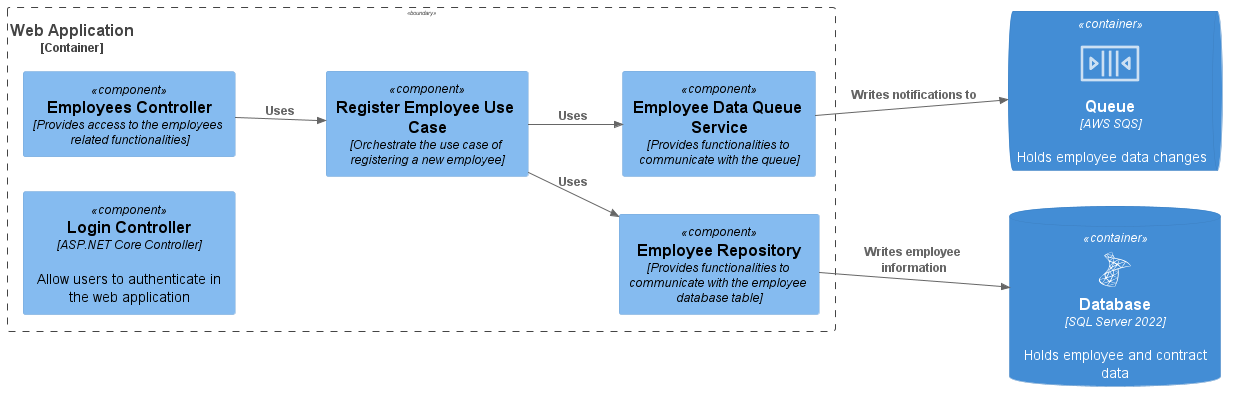

The diagram above was rendered by PlantUML. Its source (embedded in the PNG):
@startuml C4_HRSystem_WebApp_Components

!define DEVICONS https://raw.githubusercontent.com/tupadr3/plantuml-icon-font-sprites/master/devicons
!define AWSPuml https://raw.githubusercontent.com/awslabs/aws-icons-for-plantuml/v14.0/dist

!include <C4/C4_Component>
!include DEVICONS/msql_server.puml
!include DEVICONS/dotnet.puml
!include AWSPuml/AWSCommon.puml
!include AWSPuml/ApplicationIntegration/SimpleQueueServiceQueue.puml

left to right direction

Container(webApp, "Web Application", "ASP.NET 7 Application", "Provides the system functionalities through the web browser", $sprite="dotnet")

Container_Boundary(webApp, "Web Application") {
    Component(employeesController, "Employees Controller", "Provides access to the employees related functionalities")

    Component(registerEmployeesUseCase, "Register Employee Use Case", "Orchestrate the use case of registering a new employee")

    Component(employeeDataQueueService, "Employee Data Queue Service", "Provides functionalities to communicate with the queue")

    Component(employeeRepository, "Employee Repository", "Provides functionalities to communicate with the employee database table")

    Component(loginController, "Login Controller", "ASP.NET Core Controller", "Allow users to authenticate in the web application")

    Rel(employeesController, registerEmployeesUseCase, "Uses")
    Rel(registerEmployeesUseCase, employeeDataQueueService, "Uses")
    Rel(registerEmployeesUseCase, employeeRepository, "Uses")
}

ContainerDb(database, "Database", "SQL Server 2022", "Holds employee and contract data", $sprite="msql_server")

ContainerQueue(emailQueue, "Queue", "AWS SQS", "Holds employee data changes", $sprite="SimpleQueueServiceQueue")

Rel(employeeRepository, database, "Writes employee information", "")
Rel(employeeDataQueueService, emailQueue, "Writes notifications to", "")

@enduml